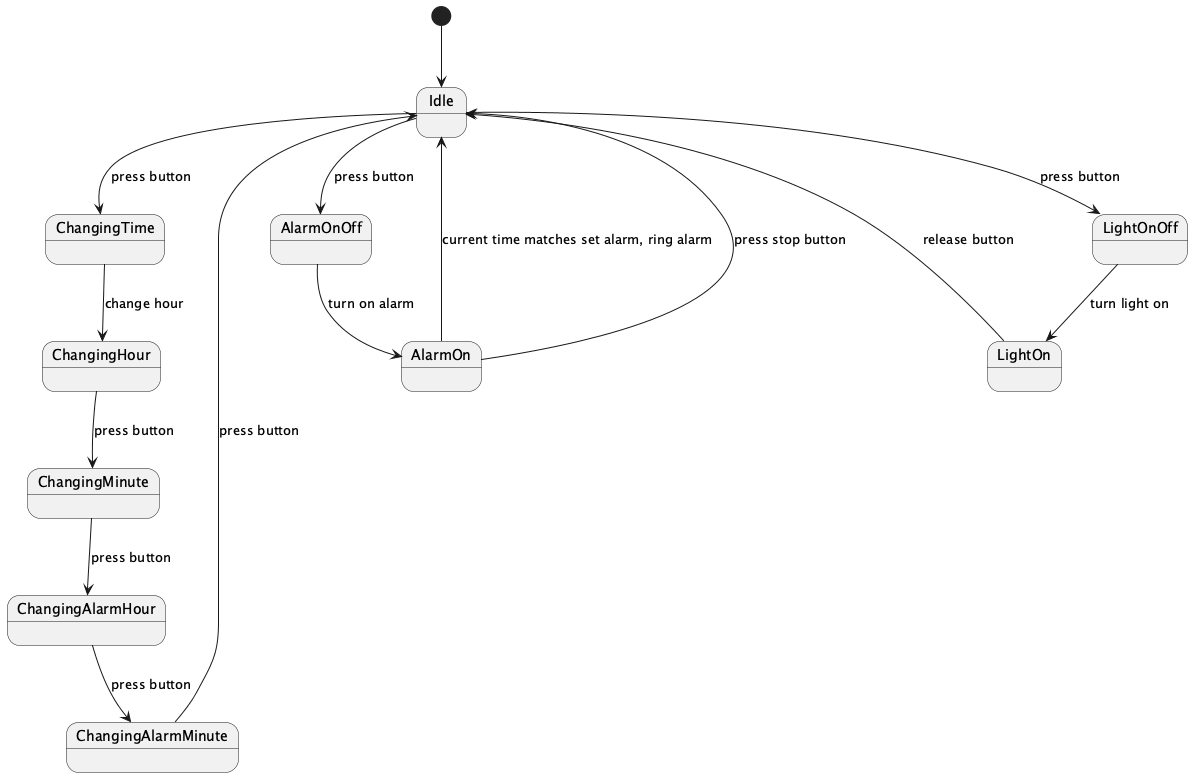

The diagram above was rendered by PlantUML. Its source (embedded in the PNG):
@startuml
[*] --> Idle
Idle --> ChangingTime : press button
ChangingTime --> ChangingHour : change hour
ChangingHour --> ChangingMinute : press button
ChangingMinute --> ChangingAlarmHour : press button
ChangingAlarmHour --> ChangingAlarmMinute : press button
ChangingAlarmMinute --> Idle : press button
Idle --> AlarmOnOff : press button
AlarmOnOff --> AlarmOn : turn on alarm
AlarmOn --> Idle : current time matches set alarm, ring alarm
AlarmOn --> Idle : press stop button
Idle --> LightOnOff : press button
LightOnOff --> LightOn : turn light on
LightOn --> Idle : release button
@enduml